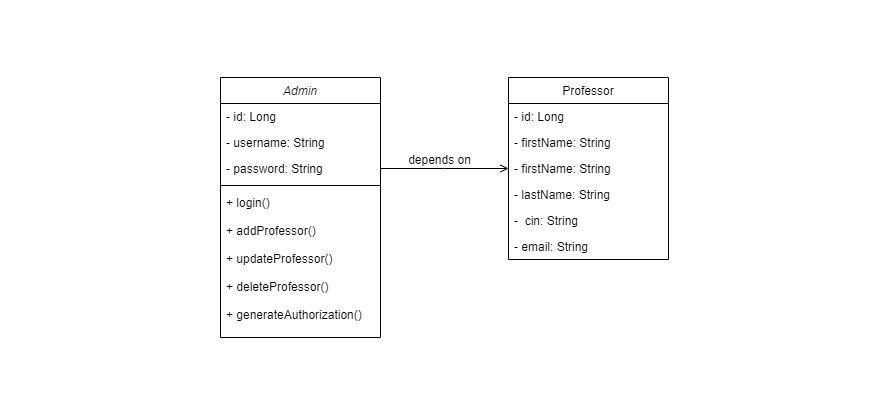

The diagram above was exported from draw.io. Its source (the exported page's mxGraphModel, read from the mxfile embedded in the PNG):
<mxGraphModel dx="1050" dy="523" grid="1" gridSize="10" guides="1" tooltips="1" connect="1" arrows="1" fold="1" page="1" pageScale="1" pageWidth="291" pageHeight="413" math="0" shadow="0">
  <root>
    <mxCell id="WIyWlLk6GJQsqaUBKTNV-0" />
    <mxCell id="WIyWlLk6GJQsqaUBKTNV-1" parent="WIyWlLk6GJQsqaUBKTNV-0" />
    <mxCell id="zkfFHV4jXpPFQw0GAbJ--0" value="Admin" style="swimlane;fontStyle=2;align=center;verticalAlign=top;childLayout=stackLayout;horizontal=1;startSize=26;horizontalStack=0;resizeParent=1;resizeLast=0;collapsible=1;marginBottom=0;rounded=0;shadow=0;strokeWidth=1;" parent="WIyWlLk6GJQsqaUBKTNV-1" vertex="1">
      <mxGeometry x="220" y="77" width="160" height="260" as="geometry">
        <mxRectangle x="230" y="140" width="160" height="26" as="alternateBounds" />
      </mxGeometry>
    </mxCell>
    <mxCell id="zkfFHV4jXpPFQw0GAbJ--1" value="- id: Long" style="text;align=left;verticalAlign=top;spacingLeft=4;spacingRight=4;overflow=hidden;rotatable=0;points=[[0,0.5],[1,0.5]];portConstraint=eastwest;" parent="zkfFHV4jXpPFQw0GAbJ--0" vertex="1">
      <mxGeometry y="26" width="160" height="26" as="geometry" />
    </mxCell>
    <mxCell id="zkfFHV4jXpPFQw0GAbJ--2" value="- username: String" style="text;align=left;verticalAlign=top;spacingLeft=4;spacingRight=4;overflow=hidden;rotatable=0;points=[[0,0.5],[1,0.5]];portConstraint=eastwest;rounded=0;shadow=0;html=0;" parent="zkfFHV4jXpPFQw0GAbJ--0" vertex="1">
      <mxGeometry y="52" width="160" height="26" as="geometry" />
    </mxCell>
    <mxCell id="zkfFHV4jXpPFQw0GAbJ--3" value="- password: String" style="text;align=left;verticalAlign=top;spacingLeft=4;spacingRight=4;overflow=hidden;rotatable=0;points=[[0,0.5],[1,0.5]];portConstraint=eastwest;rounded=0;shadow=0;html=0;" parent="zkfFHV4jXpPFQw0GAbJ--0" vertex="1">
      <mxGeometry y="78" width="160" height="26" as="geometry" />
    </mxCell>
    <mxCell id="zkfFHV4jXpPFQw0GAbJ--4" value="" style="line;html=1;strokeWidth=1;align=left;verticalAlign=middle;spacingTop=-1;spacingLeft=3;spacingRight=3;rotatable=0;labelPosition=right;points=[];portConstraint=eastwest;" parent="zkfFHV4jXpPFQw0GAbJ--0" vertex="1">
      <mxGeometry y="104" width="160" height="8" as="geometry" />
    </mxCell>
    <mxCell id="zkfFHV4jXpPFQw0GAbJ--5" value="+ login()" style="text;align=left;verticalAlign=top;spacingLeft=4;spacingRight=4;overflow=hidden;rotatable=0;points=[[0,0.5],[1,0.5]];portConstraint=eastwest;" parent="zkfFHV4jXpPFQw0GAbJ--0" vertex="1">
      <mxGeometry y="112" width="160" height="28" as="geometry" />
    </mxCell>
    <mxCell id="ulgHSfMJq8lx0z4_uEWC-1" value="+ addProfessor()" style="text;align=left;verticalAlign=top;spacingLeft=4;spacingRight=4;overflow=hidden;rotatable=0;points=[[0,0.5],[1,0.5]];portConstraint=eastwest;" vertex="1" parent="zkfFHV4jXpPFQw0GAbJ--0">
      <mxGeometry y="140" width="160" height="28" as="geometry" />
    </mxCell>
    <mxCell id="ulgHSfMJq8lx0z4_uEWC-2" value="+ updateProfessor()" style="text;align=left;verticalAlign=top;spacingLeft=4;spacingRight=4;overflow=hidden;rotatable=0;points=[[0,0.5],[1,0.5]];portConstraint=eastwest;" vertex="1" parent="zkfFHV4jXpPFQw0GAbJ--0">
      <mxGeometry y="168" width="160" height="28" as="geometry" />
    </mxCell>
    <mxCell id="ulgHSfMJq8lx0z4_uEWC-3" value="+ deleteProfessor()" style="text;align=left;verticalAlign=top;spacingLeft=4;spacingRight=4;overflow=hidden;rotatable=0;points=[[0,0.5],[1,0.5]];portConstraint=eastwest;" vertex="1" parent="zkfFHV4jXpPFQw0GAbJ--0">
      <mxGeometry y="196" width="160" height="28" as="geometry" />
    </mxCell>
    <mxCell id="ulgHSfMJq8lx0z4_uEWC-4" value="+ generateAuthorization()" style="text;align=left;verticalAlign=top;spacingLeft=4;spacingRight=4;overflow=hidden;rotatable=0;points=[[0,0.5],[1,0.5]];portConstraint=eastwest;" vertex="1" parent="zkfFHV4jXpPFQw0GAbJ--0">
      <mxGeometry y="224" width="160" height="28" as="geometry" />
    </mxCell>
    <mxCell id="zkfFHV4jXpPFQw0GAbJ--17" value="Professor" style="swimlane;fontStyle=0;align=center;verticalAlign=top;childLayout=stackLayout;horizontal=1;startSize=26;horizontalStack=0;resizeParent=1;resizeLast=0;collapsible=1;marginBottom=0;rounded=0;shadow=0;strokeWidth=1;" parent="WIyWlLk6GJQsqaUBKTNV-1" vertex="1">
      <mxGeometry x="508" y="77" width="160" height="182" as="geometry">
        <mxRectangle x="550" y="140" width="160" height="26" as="alternateBounds" />
      </mxGeometry>
    </mxCell>
    <mxCell id="zkfFHV4jXpPFQw0GAbJ--18" value="- id: Long" style="text;align=left;verticalAlign=top;spacingLeft=4;spacingRight=4;overflow=hidden;rotatable=0;points=[[0,0.5],[1,0.5]];portConstraint=eastwest;" parent="zkfFHV4jXpPFQw0GAbJ--17" vertex="1">
      <mxGeometry y="26" width="160" height="26" as="geometry" />
    </mxCell>
    <mxCell id="ulgHSfMJq8lx0z4_uEWC-0" value="- firstName: String" style="text;align=left;verticalAlign=top;spacingLeft=4;spacingRight=4;overflow=hidden;rotatable=0;points=[[0,0.5],[1,0.5]];portConstraint=eastwest;rounded=0;shadow=0;html=0;" vertex="1" parent="zkfFHV4jXpPFQw0GAbJ--17">
      <mxGeometry y="52" width="160" height="26" as="geometry" />
    </mxCell>
    <mxCell id="zkfFHV4jXpPFQw0GAbJ--20" value="- firstName: String" style="text;align=left;verticalAlign=top;spacingLeft=4;spacingRight=4;overflow=hidden;rotatable=0;points=[[0,0.5],[1,0.5]];portConstraint=eastwest;rounded=0;shadow=0;html=0;" parent="zkfFHV4jXpPFQw0GAbJ--17" vertex="1">
      <mxGeometry y="78" width="160" height="26" as="geometry" />
    </mxCell>
    <mxCell id="zkfFHV4jXpPFQw0GAbJ--21" value="- lastName: String" style="text;align=left;verticalAlign=top;spacingLeft=4;spacingRight=4;overflow=hidden;rotatable=0;points=[[0,0.5],[1,0.5]];portConstraint=eastwest;rounded=0;shadow=0;html=0;" parent="zkfFHV4jXpPFQw0GAbJ--17" vertex="1">
      <mxGeometry y="104" width="160" height="26" as="geometry" />
    </mxCell>
    <mxCell id="zkfFHV4jXpPFQw0GAbJ--22" value="-  cin: String" style="text;align=left;verticalAlign=top;spacingLeft=4;spacingRight=4;overflow=hidden;rotatable=0;points=[[0,0.5],[1,0.5]];portConstraint=eastwest;rounded=0;shadow=0;html=0;" parent="zkfFHV4jXpPFQw0GAbJ--17" vertex="1">
      <mxGeometry y="130" width="160" height="26" as="geometry" />
    </mxCell>
    <mxCell id="zkfFHV4jXpPFQw0GAbJ--24" value="- email: String" style="text;align=left;verticalAlign=top;spacingLeft=4;spacingRight=4;overflow=hidden;rotatable=0;points=[[0,0.5],[1,0.5]];portConstraint=eastwest;" parent="zkfFHV4jXpPFQw0GAbJ--17" vertex="1">
      <mxGeometry y="156" width="160" height="26" as="geometry" />
    </mxCell>
    <mxCell id="zkfFHV4jXpPFQw0GAbJ--26" value="" style="endArrow=open;shadow=0;strokeWidth=1;rounded=0;endFill=1;edgeStyle=elbowEdgeStyle;elbow=vertical;" parent="WIyWlLk6GJQsqaUBKTNV-1" source="zkfFHV4jXpPFQw0GAbJ--0" target="zkfFHV4jXpPFQw0GAbJ--17" edge="1">
      <mxGeometry x="0.5" y="41" relative="1" as="geometry">
        <mxPoint x="380" y="149" as="sourcePoint" />
        <mxPoint x="540" y="149" as="targetPoint" />
        <mxPoint x="-40" y="32" as="offset" />
      </mxGeometry>
    </mxCell>
    <mxCell id="zkfFHV4jXpPFQw0GAbJ--29" value="depends on" style="text;html=1;resizable=0;points=[];;align=center;verticalAlign=middle;labelBackgroundColor=none;rounded=0;shadow=0;strokeWidth=1;fontSize=12;" parent="zkfFHV4jXpPFQw0GAbJ--26" vertex="1" connectable="0">
      <mxGeometry x="0.5" y="49" relative="1" as="geometry">
        <mxPoint x="-38" y="40" as="offset" />
      </mxGeometry>
    </mxCell>
  </root>
</mxGraphModel>